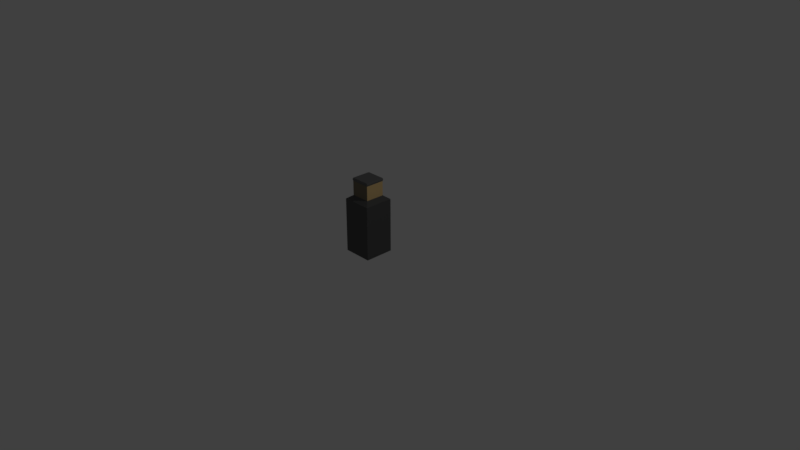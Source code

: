 # Source: GaseousGoose.blend  (saved by Blender 2.79.0; exported with 4.5.12 LTS)
import bpy
from mathutils import Matrix  # noqa: F401  (used for matrix-valued properties, if any)

bpy.ops.wm.read_factory_settings(use_empty=True)
scene = bpy.context.scene
scene.name = 'Scene'

# ---- collections
col_collection_1 = bpy.data.collections.new('Collection 1'); scene.collection.children.link(col_collection_1)

# ---- materials (node trees are filled in below, after node groups)
mat_face = bpy.data.materials.new('Face')
mat_face.alpha_threshold = 0.0
mat_face.use_transparent_shadow = False
mat_face.diffuse_color = (0.8, 0.5633, 0.2537, 1.0)
mat_face.roughness = 0.5
mat_face.line_color = (0.0, 0.0, 0.0, 1.0)
mat_hair = bpy.data.materials.new('Hair')
mat_hair.alpha_threshold = 0.0
mat_hair.use_transparent_shadow = False
mat_hair.diffuse_color = (0.1492, 0.1492, 0.1492, 1.0)
mat_hair.roughness = 0.5
mat_sideburns = bpy.data.materials.new('Sideburns')
mat_sideburns.alpha_threshold = 0.0
mat_sideburns.use_transparent_shadow = False
mat_sideburns.diffuse_color = (0.2067, 0.1771, 0.1218, 1.0)
mat_sideburns.roughness = 0.5
mat_suit = bpy.data.materials.new('Suit')
mat_suit.alpha_threshold = 0.0
mat_suit.use_transparent_shadow = False
mat_suit.diffuse_color = (0.09905, 0.09905, 0.09905, 1.0)
mat_suit.roughness = 0.5

# ---- material node trees

# ---- world
world_world = bpy.data.worlds.new('World'); scene.world = world_world
world_world.color = (0.05088, 0.05088, 0.05088)
world_world.use_sun_shadow = False
world_world.sun_shadow_jitter_overblur = 0.0
world_world.cycles.sampling_method = 'MANUAL'

# ---- cameras
cam_camera = bpy.data.cameras.new('Camera')
cam_camera.clip_end = 100.0
cam_camera.lens = 35.0
cam_camera.sensor_width = 32.0
cam_camera.sensor_height = 18.0
cam_camera.ortho_scale = 7.314
cam_camera.dof.focus_distance = 0.0
cam_camera.dof.aperture_fstop = 128.0

# ---- lights
light_lamp = bpy.data.lights.new('Lamp', 'POINT')
light_lamp.transmission_factor = 0.0
light_lamp.cutoff_distance = 30.0
light_lamp.energy = 100.0
light_lamp.shadow_buffer_clip_start = 1.001
light_lamp.shadow_soft_size = 0.1
light_lamp.shadow_maximum_resolution = 0.006
light_lamp.use_absolute_resolution = True

# ---- meshes
me_cube = bpy.data.meshes.new('Cube')
me_cube.from_pydata([(1.534, 1.534, -6.886), (1.534, -1.534, -6.886), (-1.534, -1.534, -6.886), (-1.534, 1.534, -6.886), (1.0, 1.0, 1.0), (1.0, -1.0, 1.0), (-1.0, -1.0, 1.0), (-1.0, 1.0, 1.0), (1.0, 1.0, 0.6794), (1.0, -1.0, 0.6794), (-1.0, -1.0, 0.6794), (-1.0, 1.0, 0.6794), (1.045, 1.045, 0.8397), (1.045, -1.045, 0.8397), (-1.045, -1.045, 0.8397), (-1.045, 1.045, 0.8397), (1.0, 1.0, -0.8226), (1.0, -1.0, -0.8226), (-1.0, -1.0, -0.8226), (-1.0, 1.0, -0.8226), (1.534, 1.534, -1.214), (1.534, -1.534, -1.214), (-1.534, -1.534, -1.214), (-1.534, 1.534, -1.214)], [], [(0, 1, 2, 3), (4, 7, 6, 5), (12, 4, 5, 13), (13, 5, 6, 14), (14, 6, 7, 15), (20, 0, 3, 23), (12, 8, 11, 15), (18, 10, 11, 19), (17, 9, 10, 18), (16, 8, 9, 17), (4, 12, 15, 7), (10, 14, 15, 11), (9, 13, 14, 10), (8, 12, 13, 9), (20, 16, 17, 21), (21, 17, 18, 22), (22, 18, 19, 23), (8, 16, 19, 11), (2, 22, 23, 3), (1, 21, 22, 2), (0, 20, 21, 1), (16, 20, 23, 19)])
me_cube.polygons.foreach_set('material_index', [3, 1, 1, 1, 1, 3, 1, 1, 2, 0, 1, 1, 1, 1, 3, 3, 3, 2, 3, 3, 3, 3])
me_cube.materials.append(mat_face)
me_cube.materials.append(mat_hair)
me_cube.materials.append(mat_sideburns)
me_cube.materials.append(mat_suit)
me_cube.use_remesh_preserve_volume = False
me_cube.use_remesh_preserve_attributes = False
me_cube.use_mirror_vertex_groups = False
me_cube.update()

# ---- objects
ob_cube = bpy.data.objects.new('Cube', me_cube)
ob_lamp = bpy.data.objects.new('Lamp', light_lamp)
ob_camera = bpy.data.objects.new('Camera', cam_camera)

# ---- transforms, parenting, visibility, modifiers, constraints
ob_cube.location = (0.0, 0.0, 0.9344)
ob_cube.scale = (0.128, 0.128, 0.128)
ob_cube.lock_rotations_4d = False
ob_cube.empty_display_type = 'ARROWS'
ob_cube.lineart.crease_threshold = 0.0
ob_lamp.location = (4.076, 1.005, 5.904)
ob_lamp.rotation_euler = (0.6503, 0.05522, 1.866)
ob_lamp.lock_rotations_4d = False
ob_lamp.empty_display_type = 'ARROWS'
ob_lamp.color = (0.0, 0.0, 0.0, 0.0)
ob_lamp.lineart.crease_threshold = 0.0
ob_camera.location = (7.481, -6.508, 5.344)
ob_camera.rotation_euler = (1.109, 0.0, 0.8149)
ob_camera.lock_rotations_4d = False
ob_camera.empty_display_type = 'ARROWS'
ob_camera.color = (0.0, 0.0, 0.0, 0.0)
ob_camera.display_type = 'WIRE'
ob_camera.lineart.crease_threshold = 0.0

# ---- collection membership
col_collection_1.objects.link(ob_cube)
col_collection_1.objects.link(ob_lamp)
col_collection_1.objects.link(ob_camera)

# ---- scene / render settings (as saved in the file)
scene.camera = ob_camera
scene.frame_start = 1; scene.frame_end = 250; scene.frame_set(1)
scene.render.engine = 'BLENDER_EEVEE_NEXT'
scene.render.resolution_percentage = 50
scene.render.dither_intensity = 0.0
scene.cycles.use_denoising = False
scene.cycles.samples = 128
scene.cycles.sampling_pattern = 'TABULATED_SOBOL'
scene.cycles.use_adaptive_sampling = False
scene.cycles.use_light_tree = False
scene.cycles.blur_glossy = 0.0
scene.cycles.sample_clamp_indirect = 0.0
scene.view_settings.view_transform = 'Standard'
bpy.context.view_layer.update()
